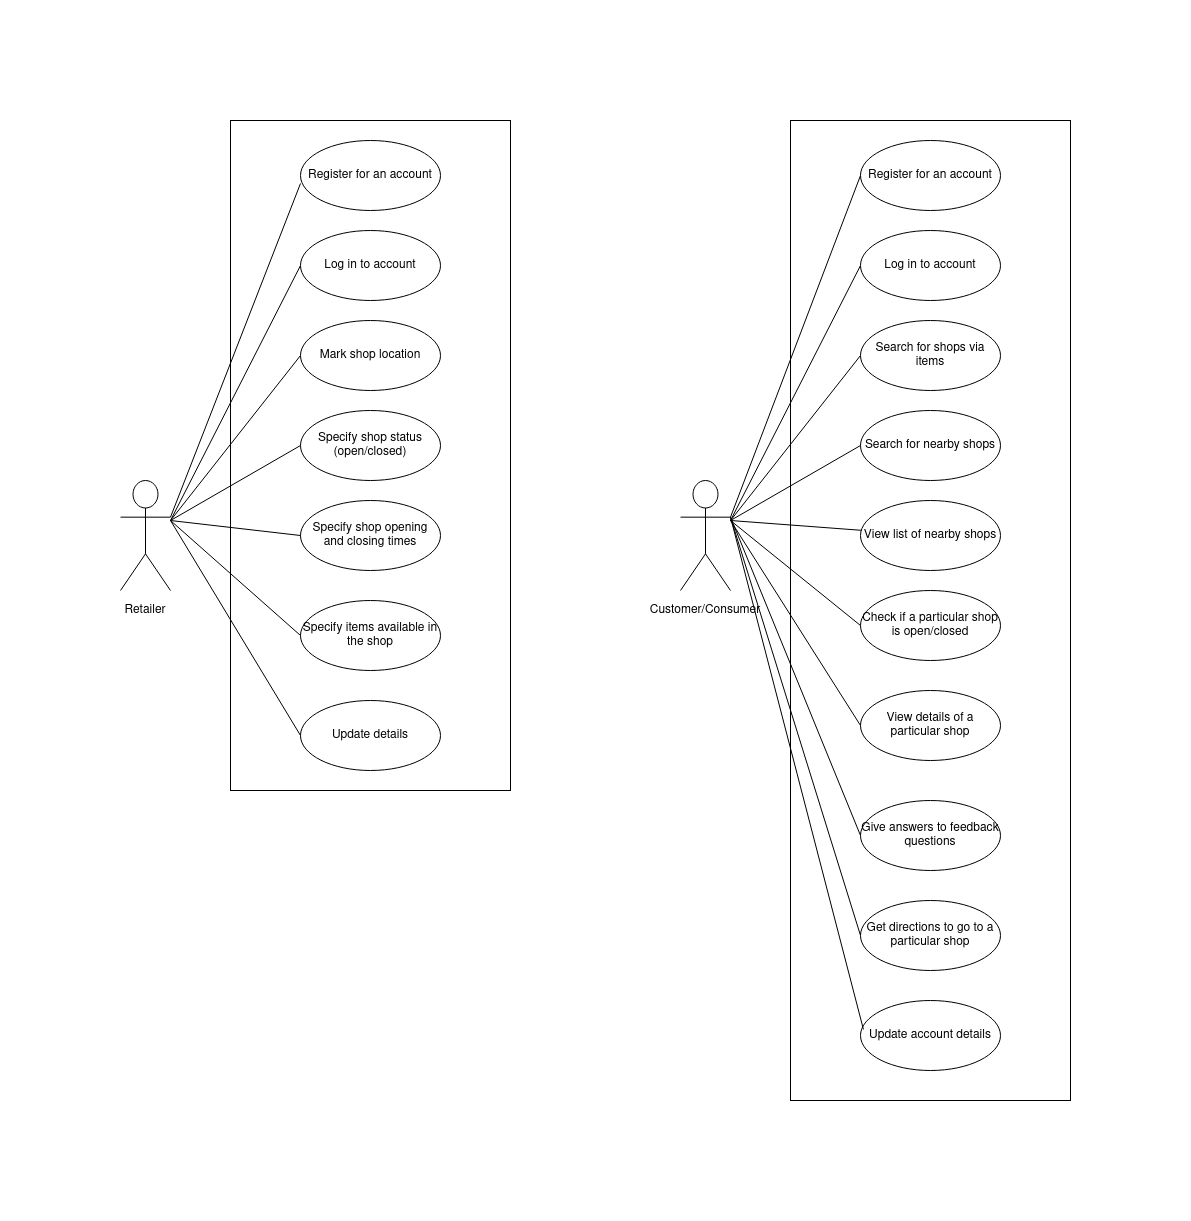

The diagram above was exported from draw.io. Its source (the exported page's mxGraphModel, read from the mxfile embedded in the PNG):
<mxGraphModel dx="1422" dy="732" grid="1" gridSize="10" guides="1" tooltips="1" connect="1" arrows="1" fold="1" page="1" pageScale="1" pageWidth="850" pageHeight="1100" math="0" shadow="0">
  <root>
    <mxCell id="0" />
    <mxCell id="1" parent="0" />
    <mxCell id="7MDGNu4hW9NKTH7-AkZG-2" value="" style="rounded=0;whiteSpace=wrap;html=1;" parent="1" vertex="1">
      <mxGeometry x="160" y="80" width="280" height="670" as="geometry" />
    </mxCell>
    <mxCell id="7MDGNu4hW9NKTH7-AkZG-3" value="Actor" style="shape=umlActor;verticalLabelPosition=bottom;labelBackgroundColor=#ffffff;verticalAlign=top;html=1;outlineConnect=0;textOpacity=0;" parent="1" vertex="1">
      <mxGeometry x="50" y="440" width="50" height="110" as="geometry" />
    </mxCell>
    <mxCell id="7MDGNu4hW9NKTH7-AkZG-12" value="Retailer" style="text;html=1;strokeColor=none;fillColor=none;align=center;verticalAlign=middle;whiteSpace=wrap;rounded=0;" parent="1" vertex="1">
      <mxGeometry x="55" y="560" width="40" height="20" as="geometry" />
    </mxCell>
    <mxCell id="7MDGNu4hW9NKTH7-AkZG-13" value="Register for an account" style="ellipse;whiteSpace=wrap;html=1;" parent="1" vertex="1">
      <mxGeometry x="230" y="100" width="140" height="70" as="geometry" />
    </mxCell>
    <mxCell id="7MDGNu4hW9NKTH7-AkZG-16" value="Log in to account" style="ellipse;whiteSpace=wrap;html=1;" parent="1" vertex="1">
      <mxGeometry x="230" y="190" width="140" height="70" as="geometry" />
    </mxCell>
    <mxCell id="7MDGNu4hW9NKTH7-AkZG-17" value="Mark shop location" style="ellipse;whiteSpace=wrap;html=1;" parent="1" vertex="1">
      <mxGeometry x="230" y="280" width="140" height="70" as="geometry" />
    </mxCell>
    <mxCell id="7MDGNu4hW9NKTH7-AkZG-18" value="Specify shop opening and closing times" style="ellipse;whiteSpace=wrap;html=1;" parent="1" vertex="1">
      <mxGeometry x="230" y="460" width="140" height="70" as="geometry" />
    </mxCell>
    <mxCell id="7MDGNu4hW9NKTH7-AkZG-19" value="Specify items available in the shop" style="ellipse;whiteSpace=wrap;html=1;" parent="1" vertex="1">
      <mxGeometry x="230" y="560" width="140" height="70" as="geometry" />
    </mxCell>
    <mxCell id="7MDGNu4hW9NKTH7-AkZG-20" value="Update details" style="ellipse;whiteSpace=wrap;html=1;" parent="1" vertex="1">
      <mxGeometry x="230" y="660" width="140" height="70" as="geometry" />
    </mxCell>
    <mxCell id="7MDGNu4hW9NKTH7-AkZG-24" value="" style="rounded=0;whiteSpace=wrap;html=1;" parent="1" vertex="1">
      <mxGeometry x="720" y="80" width="280" height="980" as="geometry" />
    </mxCell>
    <mxCell id="7MDGNu4hW9NKTH7-AkZG-25" value="Actor" style="shape=umlActor;verticalLabelPosition=bottom;labelBackgroundColor=#ffffff;verticalAlign=top;html=1;outlineConnect=0;textOpacity=0;" parent="1" vertex="1">
      <mxGeometry x="610" y="440" width="50" height="110" as="geometry" />
    </mxCell>
    <mxCell id="7MDGNu4hW9NKTH7-AkZG-26" value="Customer/Consumer" style="text;html=1;strokeColor=none;fillColor=none;align=center;verticalAlign=middle;whiteSpace=wrap;rounded=0;" parent="1" vertex="1">
      <mxGeometry x="615" y="560" width="40" height="20" as="geometry" />
    </mxCell>
    <mxCell id="7MDGNu4hW9NKTH7-AkZG-27" value="Register for an account" style="ellipse;whiteSpace=wrap;html=1;" parent="1" vertex="1">
      <mxGeometry x="790" y="100" width="140" height="70" as="geometry" />
    </mxCell>
    <mxCell id="7MDGNu4hW9NKTH7-AkZG-28" value="Log in to account" style="ellipse;whiteSpace=wrap;html=1;" parent="1" vertex="1">
      <mxGeometry x="790" y="190" width="140" height="70" as="geometry" />
    </mxCell>
    <mxCell id="7MDGNu4hW9NKTH7-AkZG-29" value="Search for shops via items" style="ellipse;whiteSpace=wrap;html=1;" parent="1" vertex="1">
      <mxGeometry x="790" y="280" width="140" height="70" as="geometry" />
    </mxCell>
    <mxCell id="7MDGNu4hW9NKTH7-AkZG-30" value="Search for nearby shops" style="ellipse;whiteSpace=wrap;html=1;" parent="1" vertex="1">
      <mxGeometry x="790" y="370" width="140" height="70" as="geometry" />
    </mxCell>
    <mxCell id="7MDGNu4hW9NKTH7-AkZG-31" value="View details of a particular shop" style="ellipse;whiteSpace=wrap;html=1;" parent="1" vertex="1">
      <mxGeometry x="790" y="650" width="140" height="70" as="geometry" />
    </mxCell>
    <mxCell id="7MDGNu4hW9NKTH7-AkZG-32" value="Update account details" style="ellipse;whiteSpace=wrap;html=1;" parent="1" vertex="1">
      <mxGeometry x="790" y="960" width="140" height="70" as="geometry" />
    </mxCell>
    <mxCell id="7MDGNu4hW9NKTH7-AkZG-33" value="View list of nearby shops" style="ellipse;whiteSpace=wrap;html=1;" parent="1" vertex="1">
      <mxGeometry x="790" y="460" width="140" height="70" as="geometry" />
    </mxCell>
    <mxCell id="7MDGNu4hW9NKTH7-AkZG-34" value="Give answers to feedback questions" style="ellipse;whiteSpace=wrap;html=1;" parent="1" vertex="1">
      <mxGeometry x="790" y="760" width="140" height="70" as="geometry" />
    </mxCell>
    <mxCell id="7MDGNu4hW9NKTH7-AkZG-35" value="Get directions to go to a particular shop" style="ellipse;whiteSpace=wrap;html=1;" parent="1" vertex="1">
      <mxGeometry x="790" y="860" width="140" height="70" as="geometry" />
    </mxCell>
    <mxCell id="7MDGNu4hW9NKTH7-AkZG-37" value="" style="endArrow=none;html=1;entryX=0;entryY=0.614;entryDx=0;entryDy=0;entryPerimeter=0;exitX=1;exitY=0.3333333333333333;exitDx=0;exitDy=0;exitPerimeter=0;" parent="1" source="7MDGNu4hW9NKTH7-AkZG-3" target="7MDGNu4hW9NKTH7-AkZG-13" edge="1">
      <mxGeometry width="50" height="50" relative="1" as="geometry">
        <mxPoint x="600" y="390" as="sourcePoint" />
        <mxPoint x="650" y="340" as="targetPoint" />
      </mxGeometry>
    </mxCell>
    <mxCell id="7MDGNu4hW9NKTH7-AkZG-38" value="" style="endArrow=none;html=1;entryX=0;entryY=0.5;entryDx=0;entryDy=0;" parent="1" target="7MDGNu4hW9NKTH7-AkZG-16" edge="1">
      <mxGeometry width="50" height="50" relative="1" as="geometry">
        <mxPoint x="100" y="480" as="sourcePoint" />
        <mxPoint x="240" y="152.98000000000002" as="targetPoint" />
      </mxGeometry>
    </mxCell>
    <mxCell id="7MDGNu4hW9NKTH7-AkZG-39" value="" style="endArrow=none;html=1;entryX=0;entryY=0.5;entryDx=0;entryDy=0;" parent="1" target="7MDGNu4hW9NKTH7-AkZG-17" edge="1">
      <mxGeometry width="50" height="50" relative="1" as="geometry">
        <mxPoint x="100" y="480" as="sourcePoint" />
        <mxPoint x="250" y="162.98000000000002" as="targetPoint" />
      </mxGeometry>
    </mxCell>
    <mxCell id="7MDGNu4hW9NKTH7-AkZG-40" value="" style="endArrow=none;html=1;entryX=0;entryY=0.5;entryDx=0;entryDy=0;" parent="1" target="7MDGNu4hW9NKTH7-AkZG-18" edge="1">
      <mxGeometry width="50" height="50" relative="1" as="geometry">
        <mxPoint x="100" y="480" as="sourcePoint" />
        <mxPoint x="260" y="172.98000000000002" as="targetPoint" />
      </mxGeometry>
    </mxCell>
    <mxCell id="7MDGNu4hW9NKTH7-AkZG-41" value="" style="endArrow=none;html=1;entryX=0;entryY=0.5;entryDx=0;entryDy=0;" parent="1" target="7MDGNu4hW9NKTH7-AkZG-19" edge="1">
      <mxGeometry width="50" height="50" relative="1" as="geometry">
        <mxPoint x="100" y="480" as="sourcePoint" />
        <mxPoint x="270" y="182.98000000000002" as="targetPoint" />
      </mxGeometry>
    </mxCell>
    <mxCell id="7MDGNu4hW9NKTH7-AkZG-42" value="" style="endArrow=none;html=1;entryX=0;entryY=0.5;entryDx=0;entryDy=0;" parent="1" target="7MDGNu4hW9NKTH7-AkZG-20" edge="1">
      <mxGeometry width="50" height="50" relative="1" as="geometry">
        <mxPoint x="100" y="480" as="sourcePoint" />
        <mxPoint x="280" y="192.98000000000002" as="targetPoint" />
      </mxGeometry>
    </mxCell>
    <mxCell id="7MDGNu4hW9NKTH7-AkZG-52" value="" style="endArrow=none;html=1;exitX=1;exitY=0.3333333333333333;exitDx=0;exitDy=0;exitPerimeter=0;entryX=0;entryY=0.5;entryDx=0;entryDy=0;" parent="1" source="7MDGNu4hW9NKTH7-AkZG-25" target="7MDGNu4hW9NKTH7-AkZG-27" edge="1">
      <mxGeometry width="50" height="50" relative="1" as="geometry">
        <mxPoint x="710" y="510" as="sourcePoint" />
        <mxPoint x="760" y="460" as="targetPoint" />
      </mxGeometry>
    </mxCell>
    <mxCell id="7MDGNu4hW9NKTH7-AkZG-53" value="" style="endArrow=none;html=1;entryX=0;entryY=0.5;entryDx=0;entryDy=0;" parent="1" target="7MDGNu4hW9NKTH7-AkZG-28" edge="1">
      <mxGeometry width="50" height="50" relative="1" as="geometry">
        <mxPoint x="660" y="480" as="sourcePoint" />
        <mxPoint x="800" y="145" as="targetPoint" />
      </mxGeometry>
    </mxCell>
    <mxCell id="7MDGNu4hW9NKTH7-AkZG-54" value="" style="endArrow=none;html=1;entryX=0;entryY=0.5;entryDx=0;entryDy=0;" parent="1" target="7MDGNu4hW9NKTH7-AkZG-29" edge="1">
      <mxGeometry width="50" height="50" relative="1" as="geometry">
        <mxPoint x="660" y="480" as="sourcePoint" />
        <mxPoint x="810" y="155" as="targetPoint" />
      </mxGeometry>
    </mxCell>
    <mxCell id="7MDGNu4hW9NKTH7-AkZG-55" value="" style="endArrow=none;html=1;entryX=0;entryY=0.5;entryDx=0;entryDy=0;" parent="1" target="7MDGNu4hW9NKTH7-AkZG-30" edge="1">
      <mxGeometry width="50" height="50" relative="1" as="geometry">
        <mxPoint x="660" y="480" as="sourcePoint" />
        <mxPoint x="820" y="165" as="targetPoint" />
      </mxGeometry>
    </mxCell>
    <mxCell id="7MDGNu4hW9NKTH7-AkZG-56" value="" style="endArrow=none;html=1;" parent="1" target="7MDGNu4hW9NKTH7-AkZG-33" edge="1">
      <mxGeometry width="50" height="50" relative="1" as="geometry">
        <mxPoint x="660" y="480" as="sourcePoint" />
        <mxPoint x="830" y="175" as="targetPoint" />
      </mxGeometry>
    </mxCell>
    <mxCell id="7MDGNu4hW9NKTH7-AkZG-57" value="" style="endArrow=none;html=1;entryX=0;entryY=0.5;entryDx=0;entryDy=0;" parent="1" target="7MDGNu4hW9NKTH7-AkZG-31" edge="1">
      <mxGeometry width="50" height="50" relative="1" as="geometry">
        <mxPoint x="660" y="480" as="sourcePoint" />
        <mxPoint x="840" y="185" as="targetPoint" />
      </mxGeometry>
    </mxCell>
    <mxCell id="7MDGNu4hW9NKTH7-AkZG-58" value="" style="endArrow=none;html=1;exitX=1;exitY=0.3333333333333333;exitDx=0;exitDy=0;exitPerimeter=0;entryX=0;entryY=0.5;entryDx=0;entryDy=0;" parent="1" source="7MDGNu4hW9NKTH7-AkZG-25" target="7MDGNu4hW9NKTH7-AkZG-34" edge="1">
      <mxGeometry width="50" height="50" relative="1" as="geometry">
        <mxPoint x="720" y="536.6666666666667" as="sourcePoint" />
        <mxPoint x="850" y="195" as="targetPoint" />
      </mxGeometry>
    </mxCell>
    <mxCell id="7MDGNu4hW9NKTH7-AkZG-59" value="" style="endArrow=none;html=1;exitX=1;exitY=0.3333333333333333;exitDx=0;exitDy=0;exitPerimeter=0;entryX=0;entryY=0.5;entryDx=0;entryDy=0;" parent="1" source="7MDGNu4hW9NKTH7-AkZG-25" target="7MDGNu4hW9NKTH7-AkZG-35" edge="1">
      <mxGeometry width="50" height="50" relative="1" as="geometry">
        <mxPoint x="730" y="546.6666666666667" as="sourcePoint" />
        <mxPoint x="860" y="205" as="targetPoint" />
      </mxGeometry>
    </mxCell>
    <mxCell id="7MDGNu4hW9NKTH7-AkZG-60" value="" style="endArrow=none;html=1;exitX=1;exitY=0.3333333333333333;exitDx=0;exitDy=0;exitPerimeter=0;entryX=0.021;entryY=0.414;entryDx=0;entryDy=0;entryPerimeter=0;" parent="1" source="7MDGNu4hW9NKTH7-AkZG-25" target="7MDGNu4hW9NKTH7-AkZG-32" edge="1">
      <mxGeometry width="50" height="50" relative="1" as="geometry">
        <mxPoint x="740" y="556.6666666666667" as="sourcePoint" />
        <mxPoint x="870" y="215" as="targetPoint" />
      </mxGeometry>
    </mxCell>
    <mxCell id="7MDGNu4hW9NKTH7-AkZG-61" value="Check if a particular shop is open/closed" style="ellipse;whiteSpace=wrap;html=1;" parent="1" vertex="1">
      <mxGeometry x="790" y="550" width="140" height="70" as="geometry" />
    </mxCell>
    <mxCell id="7MDGNu4hW9NKTH7-AkZG-62" value="" style="endArrow=none;html=1;entryX=0;entryY=0.5;entryDx=0;entryDy=0;" parent="1" target="7MDGNu4hW9NKTH7-AkZG-61" edge="1">
      <mxGeometry width="50" height="50" relative="1" as="geometry">
        <mxPoint x="660" y="480" as="sourcePoint" />
        <mxPoint x="690" y="510" as="targetPoint" />
      </mxGeometry>
    </mxCell>
    <mxCell id="w6lC5X2LBVmTXIWim9J1-1" value="Specify shop status (open/closed)" style="ellipse;whiteSpace=wrap;html=1;" vertex="1" parent="1">
      <mxGeometry x="230" y="370" width="140" height="70" as="geometry" />
    </mxCell>
    <mxCell id="w6lC5X2LBVmTXIWim9J1-2" value="" style="endArrow=none;html=1;entryX=0;entryY=0.5;entryDx=0;entryDy=0;" edge="1" parent="1" target="w6lC5X2LBVmTXIWim9J1-1">
      <mxGeometry width="50" height="50" relative="1" as="geometry">
        <mxPoint x="100" y="480" as="sourcePoint" />
        <mxPoint x="200" y="410" as="targetPoint" />
      </mxGeometry>
    </mxCell>
  </root>
</mxGraphModel>